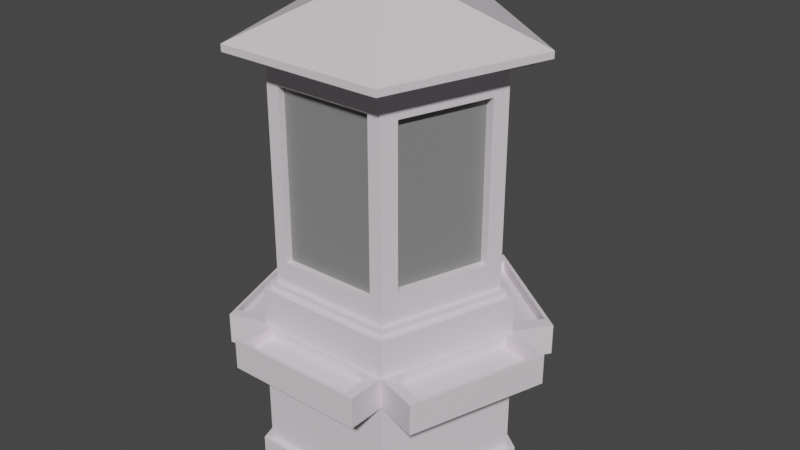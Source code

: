 # Source: InfoPoint.blend  (saved by Blender 3.6.11; exported with 4.5.12 LTS)
import bpy
from mathutils import Matrix  # noqa: F401  (used for matrix-valued properties, if any)

bpy.ops.wm.read_factory_settings(use_empty=True)
scene = bpy.context.scene
scene.name = 'Scene'

# ---- collections
col_collection = bpy.data.collections.new('Collection'); scene.collection.children.link(col_collection)

# ---- materials (node trees are filled in below, after node groups)
mat_material_001 = bpy.data.materials.new('Material.001')
mat_material_001.use_transparent_shadow = False
mat_material_002 = bpy.data.materials.new('Material.002')
mat_material_002.use_transparent_shadow = False

# ---- material node trees
mat_material_001.use_nodes = True; mat_material_001.node_tree.nodes.clear()
_N = mat_material_001.node_tree.nodes; _L = mat_material_001.node_tree.links
n0 = _N.new('ShaderNodeBsdfPrincipled'); n0.name = 'Principled BSDF'; n0.location = (10, 300)
n0.distribution = 'GGX'
n0.subsurface_method = 'RANDOM_WALK_SKIN'
n0.inputs[0].default_value = (0.8, 0.7334, 0.783, 1.0)
n0.inputs[3].default_value = 1.45
n0.inputs[27].default_value = (0.0, 0.0, 0.0, 1.0)
n0.inputs[28].default_value = 1.0
n1 = _N.new('ShaderNodeOutputMaterial'); n1.name = 'Material Output'; n1.location = (300, 300)
_L.new(n0.outputs[0], n1.inputs[0])
n1.is_active_output = True
mat_material_002.use_nodes = True; mat_material_002.node_tree.nodes.clear()
_N = mat_material_002.node_tree.nodes; _L = mat_material_002.node_tree.links
n0 = _N.new('ShaderNodeBsdfPrincipled'); n0.name = 'Principled BSDF'; n0.location = (10, 300)
n0.distribution = 'GGX'
n0.subsurface_method = 'RANDOM_WALK_SKIN'
n0.inputs[0].default_value = (0.233, 0.233, 0.233, 1.0)
n0.inputs[3].default_value = 1.45
n0.inputs[27].default_value = (0.0, 0.0, 0.0, 1.0)
n0.inputs[28].default_value = 1.0
n1 = _N.new('ShaderNodeOutputMaterial'); n1.name = 'Material Output'; n1.location = (300, 300)
_L.new(n0.outputs[0], n1.inputs[0])
n1.is_active_output = True

# ---- world
world_world = bpy.data.worlds.new('World'); scene.world = world_world
world_world.use_nodes = True; world_world.node_tree.nodes.clear()
_N = world_world.node_tree.nodes; _L = world_world.node_tree.links
n0 = _N.new('ShaderNodeOutputWorld'); n0.name = 'World Output'; n0.location = (300, 300)
n1 = _N.new('ShaderNodeBackground'); n1.name = 'Background'; n1.location = (10, 300)
n1.inputs[0].default_value = (0.05088, 0.05088, 0.05088, 1.0)
_L.new(n1.outputs[0], n0.inputs[0])
n0.is_active_output = True
world_world.color = (0.05088, 0.05088, 0.05088)
world_world.use_sun_shadow = False
world_world.sun_shadow_jitter_overblur = 0.0

# ---- meshes
me_cylinder = bpy.data.meshes.new('Cylinder')
me_cylinder.from_pydata([(0.0, 1.0, -1.0), (0.0, 1.0, 1.0), (0.9511, 0.309, -1.0), (0.9511, 0.309, 1.0), (0.5878, -0.809, -1.0), (0.5878, -0.809, 1.0), (-0.5878, -0.809, -1.0), (-0.5878, -0.809, 1.0), (-0.9511, 0.309, -1.0), (-0.9511, 0.309, 1.0), (0.9037, 0.1633, 0.7393), (0.9037, 0.1633, -0.7393), (0.6351, -0.6633, -0.7393), (0.6351, -0.6633, 0.7393), (0.8242, 0.1891, 0.7393), (0.8242, 0.1891, -0.7393), (0.5556, -0.6374, -0.7393), (0.5556, -0.6374, 0.7393), (0.1087, 0.921, -0.7713), (0.8423, 0.388, -0.7713), (0.8423, 0.388, 0.7713), (0.1087, 0.921, 0.7713), (0.07051, 0.8684, -0.7713), (0.8041, 0.3354, -0.7713), (0.8041, 0.3354, 0.7713), (0.07051, 0.8684, 0.7713), (-0.1036, 0.9248, -0.7822), (-0.1036, 0.9248, 0.7822), (-0.8475, 0.3843, 0.7822), (-0.8475, 0.3843, -0.7822), (-0.06888, 0.877, -0.7822), (-0.06888, 0.877, 0.7822), (-0.8128, 0.3365, 0.7822), (-0.8128, 0.3365, -0.7822), (-0.6288, -0.6828, 0.7741), (-0.6288, -0.6828, -0.7741), (-0.91, 0.1828, -0.7741), (-0.91, 0.1828, 0.7741), (-0.5736, -0.6648, 0.7741), (-0.5736, -0.6648, -0.7741), (-0.8548, 0.2007, -0.7741), (-0.8548, 0.2007, 0.7741), (0.4632, -0.809, 0.788), (0.4632, -0.809, -0.788), (-0.4632, -0.809, -0.788), (-0.4632, -0.809, 0.788), (0.4632, -0.7439, 0.788), (0.4632, -0.7439, -0.788), (-0.4632, -0.7439, -0.788), (-0.4632, -0.7439, 0.788), (1.135, 0.3689, 1.0), (2.309e-09, 1.194, 1.0), (0.7016, -0.9657, 1.0), (-0.7016, -0.9657, 1.0), (-1.135, 0.3689, 1.0), (1.135, 0.3689, 1.065), (4.609e-09, 1.194, 1.065), (0.7016, -0.9657, 1.065), (-0.7016, -0.9657, 1.065), (-1.135, 0.3689, 1.065), (1.27, 0.4126, 1.065), (5.155e-09, 1.335, 1.065), (0.7847, -1.08, 1.065), (-0.7847, -1.08, 1.065), (-1.27, 0.4126, 1.065), (1.27, 0.4126, 1.129), (5.155e-09, 1.335, 1.129), (0.7847, -1.08, 1.129), (-0.7847, -1.08, 1.129), (-1.27, 0.4126, 1.129), (0.171, 0.05555, 1.584), (6.942e-10, 0.1798, 1.584), (0.1057, -0.1454, 1.584), (-0.1057, -0.1454, 1.584), (-0.171, 0.05555, 1.584), (7.072e-10, 1.059, -1.0), (1.007, 0.3273, -1.0), (0.6227, -0.857, -1.0), (-0.6227, -0.857, -1.0), (-1.007, 0.3273, -1.0), (7.072e-10, 1.059, -1.061), (1.007, 0.3273, -1.061), (0.6227, -0.857, -1.061), (-0.6227, -0.857, -1.061), (-1.007, 0.3273, -1.061), (-8.051e-10, 1.129, -1.061), (1.073, 0.3487, -1.061), (0.6634, -0.913, -1.061), (-0.6634, -0.913, -1.061), (-1.073, 0.3487, -1.061), (-8.051e-10, 1.129, -2.636), (1.073, 0.3487, -2.636), (0.6634, -0.913, -2.636), (-0.6634, -0.913, -2.636), (-1.073, 0.3487, -2.636), (-8.595e-10, 1.205, -2.636), (1.146, 0.3723, -2.636), (0.7082, -0.9747, -2.636), (-0.7082, -0.9747, -2.636), (-1.146, 0.3723, -2.636), (-8.595e-10, 1.205, -2.814), (1.146, 0.3723, -2.814), (0.7082, -0.9747, -2.814), (-0.7082, -0.9747, -2.814), (-1.146, 0.3723, -2.814), (-1.073, 0.3487, -1.407), (-0.6634, -0.913, -1.407), (0.6634, -0.913, -1.407), (1.073, 0.3487, -1.407), (-8.051e-10, 1.129, -1.407), (-1.073, 0.3487, -1.694), (0.6634, -0.913, -1.694), (-8.051e-10, 1.129, -1.694), (-0.6634, -0.913, -1.694), (1.073, 0.3487, -1.694), (-1.004, -1.024, -1.694), (-1.004, -1.024, -1.407), (-1.414, 0.2382, -1.407), (-1.414, 0.2382, -1.694), (-1.068, 0.2455, -1.407), (-0.7198, -0.8264, -1.407), (-1.357, 0.1516, -1.407), (-1.009, -0.9203, -1.407), (-1.068, 0.2455, -1.478), (-0.7198, -0.8264, -1.478), (-1.357, 0.1516, -1.478), (-1.009, -0.9203, -1.478), (-0.6634, -1.27, -1.694), (-0.6634, -1.27, -1.407), (0.6634, -1.27, -1.407), (0.6634, -1.27, -1.694), (-0.5685, -0.9385, -1.407), (0.5685, -0.9385, -1.407), (-0.5685, -1.244, -1.407), (0.5685, -1.244, -1.407), (-0.5685, -0.9385, -1.509), (0.5685, -0.9385, -1.509), (-0.5685, -1.244, -1.509), (0.5685, -1.244, -1.509), (-0.2136, 1.423, -1.407), (-1.287, 0.6427, -1.407), (-1.287, 0.6427, -1.694), (-0.2136, 1.423, -1.694), (-0.127, 1.081, -1.407), (-0.9885, 0.4547, -1.407), (-0.2984, 1.317, -1.407), (-1.16, 0.6907, -1.407), (-0.127, 1.081, -1.494), (-0.9885, 0.4547, -1.494), (-0.2984, 1.317, -1.494), (-1.16, 0.6907, -1.494), (1.292, 0.6493, -1.694), (1.292, 0.6493, -1.407), (0.2184, 1.429, -1.407), (0.2184, 1.429, -1.694), (0.9933, 0.4499, -1.407), (0.121, 1.084, -1.407), (1.171, 0.6942, -1.407), (0.2984, 1.328, -1.407), (0.9933, 0.4499, -1.511), (0.121, 1.084, -1.511), (1.171, 0.6942, -1.511), (0.2984, 1.328, -1.511), (1.482, 0.2159, -1.694), (1.482, 0.2159, -1.407), (1.072, -1.046, -1.407), (1.072, -1.046, -1.694), (0.7242, -0.8292, -1.407), (1.073, 0.2452, -1.407), (1.072, -0.9424, -1.407), (1.422, 0.1321, -1.407), (0.7242, -0.8292, -1.511), (1.073, 0.2452, -1.511), (1.072, -0.9424, -1.511), (1.422, 0.1321, -1.511)], [], [(1, 3, 20, 21), (3, 5, 13, 10), (5, 7, 45, 42), (3, 1, 51, 50), (9, 8, 36, 37), (8, 9, 28, 29), (2, 4, 77, 76), (12, 11, 15, 16), (2, 3, 10, 11), (5, 4, 12, 13), (4, 2, 11, 12), (15, 14, 17, 16), (10, 13, 17, 14), (11, 10, 14, 15), (13, 12, 16, 17), (20, 19, 23, 24), (0, 1, 21, 18), (2, 0, 18, 19), (3, 2, 19, 20), (22, 25, 24, 23), (21, 20, 24, 25), (18, 21, 25, 22), (19, 18, 22, 23), (28, 27, 31, 32), (1, 0, 26, 27), (0, 8, 29, 26), (9, 1, 27, 28), (33, 32, 31, 30), (29, 28, 32, 33), (26, 29, 33, 30), (27, 26, 30, 31), (34, 37, 41, 38), (8, 6, 35, 36), (7, 9, 37, 34), (6, 7, 34, 35), (39, 38, 41, 40), (35, 34, 38, 39), (37, 36, 40, 41), (36, 35, 39, 40), (42, 45, 49, 46), (4, 5, 42, 43), (7, 6, 44, 45), (6, 4, 43, 44), (47, 46, 49, 48), (43, 42, 46, 47), (45, 44, 48, 49), (44, 43, 47, 48), (54, 53, 58, 59), (7, 5, 52, 53), (9, 7, 53, 54), (5, 3, 50, 52), (1, 9, 54, 51), (56, 59, 64, 61), (52, 50, 55, 57), (51, 54, 59, 56), (53, 52, 57, 58), (50, 51, 56, 55), (64, 63, 68, 69), (58, 57, 62, 63), (55, 56, 61, 60), (59, 58, 63, 64), (57, 55, 60, 62), (66, 69, 74, 71), (62, 60, 65, 67), (61, 64, 69, 66), (63, 62, 67, 68), (60, 61, 66, 65), (70, 71, 74, 73, 72), (68, 67, 72, 73), (65, 66, 71, 70), (69, 68, 73, 74), (67, 65, 70, 72), (77, 78, 83, 82), (8, 0, 75, 79), (0, 2, 76, 75), (4, 6, 78, 77), (6, 8, 79, 78), (84, 80, 85, 89), (75, 76, 81, 80), (78, 79, 84, 83), (76, 77, 82, 81), (79, 75, 80, 84), (113, 110, 94, 93), (82, 83, 88, 87), (80, 81, 86, 85), (83, 84, 89, 88), (81, 82, 87, 86), (94, 90, 95, 99), (114, 111, 92, 91), (110, 112, 90, 94), (111, 113, 93, 92), (112, 114, 91, 90), (98, 99, 104, 103), (92, 93, 98, 97), (90, 91, 96, 95), (93, 94, 99, 98), (91, 92, 97, 96), (100, 101, 102, 103, 104), (96, 97, 102, 101), (99, 95, 100, 104), (97, 98, 103, 102), (95, 96, 101, 100), (85, 86, 108, 109), (87, 88, 106, 107), (89, 85, 109, 105), (86, 87, 107, 108), (88, 89, 105, 106), (114, 112, 154, 151), (111, 107, 129, 130), (139, 140, 146, 145), (107, 111, 166, 165), (105, 117, 121, 119), (116, 117, 118, 115), (113, 106, 116, 115), (105, 110, 118, 117), (110, 113, 115, 118), (122, 120, 124, 126), (106, 105, 119, 120), (116, 106, 120, 122), (117, 116, 122, 121), (124, 123, 125, 126), (121, 122, 126, 125), (119, 121, 125, 123), (120, 119, 123, 124), (129, 128, 127, 130), (113, 111, 130, 127), (106, 113, 127, 128), (129, 107, 132, 134), (131, 133, 137, 135), (106, 128, 133, 131), (128, 129, 134, 133), (107, 106, 131, 132), (136, 135, 137, 138), (133, 134, 138, 137), (134, 132, 136, 138), (132, 131, 135, 136), (140, 139, 142, 141), (109, 112, 142, 139), (110, 105, 140, 141), (112, 110, 141, 142), (146, 144, 148, 150), (105, 109, 143, 144), (140, 105, 144, 146), (109, 139, 145, 143), (148, 147, 149, 150), (145, 146, 150, 149), (143, 145, 149, 147), (144, 143, 147, 148), (153, 152, 151, 154), (153, 109, 156, 158), (108, 114, 151, 152), (112, 109, 153, 154), (158, 156, 160, 162), (109, 108, 155, 156), (152, 153, 158, 157), (108, 152, 157, 155), (160, 159, 161, 162), (157, 158, 162, 161), (155, 157, 161, 159), (156, 155, 159, 160), (164, 165, 166, 163), (111, 114, 163, 166), (114, 108, 164, 163), (164, 108, 168, 170), (170, 168, 172, 174), (107, 165, 169, 167), (165, 164, 170, 169), (108, 107, 167, 168), (172, 171, 173, 174), (169, 170, 174, 173), (167, 169, 173, 171), (168, 167, 171, 172)])
me_cylinder.polygons.foreach_set('material_index', [0, 0, 0, 0, 0, 0, 0, 0, 0, 0, 0, 1, 0, 0, 0, 0, 0, 0, 0, 1, 0, 0, 0, 0, 0, 0, 0, 1, 0, 0, 0, 0, 0, 0, 0, 1, 0, 0, 0, 0, 0, 0, 0, 1, 0, 0, 0, 0, 0, 0, 0, 0, 0, 0, 0, 0, 0, 0, 0, 0, 0, 0, 0, 0, 0, 0, 0, 0, 0, 0, 0, 0, 0, 0, 0, 0, 0, 0, 0, 0, 0, 0, 0, 0, 0, 0, 0, 0, 0, 0, 0, 0, 0, 0, 0, 0, 0, 0, 0, 0, 0, 0, 0, 0, 0, 0, 0, 0, 0, 0, 0, 0, 0, 0, 0, 0, 0, 0, 0, 0, 0, 0, 0, 0, 0, 0, 0, 0, 0, 0, 0, 0, 0, 0, 0, 0, 0, 0, 0, 0, 0, 0, 0, 0, 0, 0, 0, 0, 0, 0, 0, 0, 0, 0, 0, 0, 0, 0, 0, 0, 0, 0, 0, 0, 0, 0, 0, 0, 0, 0, 0, 0])
_uv = me_cylinder.uv_layers.new(name='UVMap')
_uv.uv.foreach_set('vector', [0.25, 0.49, 0.4783, 0.3242, 0.4783, 0.3242, 0.25, 0.49, 0.4783, 0.3242, 0.3911, 0.05584, 0.3911, 0.05584, 0.4783, 0.3242, 0.3911, 0.05584, 0.1089, 0.05584, 0.1089, 0.05584, 0.3911, 0.05584, 0.4783, 0.3242, 0.25, 0.49, 0.25, 0.49, 0.4783, 0.3242, 0.2, 1.0, 0.2, 0.5, 0.2, 0.5, 0.2, 1.0, 0.2, 0.5, 0.2, 1.0, 0.2, 1.0, 0.2, 0.5, 0.9783, 0.3242, 0.8911, 0.05584, 0.8911, 0.05584, 0.9783, 0.3242, 0.8911, 0.05584, 0.9783, 0.3242, 0.9783, 0.3242, 0.8911, 0.05584, 0.8, 0.5, 0.8, 1.0, 0.8, 1.0, 0.8, 0.5, 0.6, 1.0, 0.6, 0.5, 0.6, 0.5, 0.6, 1.0, 0.8911, 0.05584, 0.9783, 0.3242, 0.9783, 0.3242, 0.8911, 0.05584, 0.8, 0.5, 0.8, 1.0, 0.6, 1.0, 0.6, 0.5, 0.4783, 0.3242, 0.3911, 0.05584, 0.3911, 0.05584, 0.4783, 0.3242, 0.8, 0.5, 0.8, 1.0, 0.8, 1.0, 0.8, 0.5, 0.6, 1.0, 0.6, 0.5, 0.6, 0.5, 0.6, 1.0, 0.8, 1.0, 0.8, 0.5, 0.8, 0.5, 0.8, 1.0, 2.98e-08, 0.5, 2.98e-08, 1.0, 2.98e-08, 1.0, 2.98e-08, 0.5, 0.9783, 0.3242, 0.75, 0.49, 0.75, 0.49, 0.9783, 0.3242, 0.8, 1.0, 0.8, 0.5, 0.8, 0.5, 0.8, 1.0, 1.0, 0.5, 1.0, 1.0, 0.8, 1.0, 0.8, 0.5, 0.25, 0.49, 0.4783, 0.3242, 0.4783, 0.3242, 0.25, 0.49, 2.98e-08, 0.5, 2.98e-08, 1.0, 2.98e-08, 1.0, 2.98e-08, 0.5, 0.9783, 0.3242, 0.75, 0.49, 0.75, 0.49, 0.9783, 0.3242, 0.02175, 0.3242, 0.25, 0.49, 0.25, 0.49, 0.02175, 0.3242, 2.98e-08, 1.0, 2.98e-08, 0.5, 2.98e-08, 0.5, 2.98e-08, 1.0, 0.75, 0.49, 0.5217, 0.3242, 0.5217, 0.3242, 0.75, 0.49, 0.02175, 0.3242, 0.25, 0.49, 0.25, 0.49, 0.02175, 0.3242, 0.2, 0.5, 0.2, 1.0, 2.98e-08, 1.0, 2.98e-08, 0.5, 0.2, 0.5, 0.2, 1.0, 0.2, 1.0, 0.2, 0.5, 0.75, 0.49, 0.5217, 0.3242, 0.5217, 0.3242, 0.75, 0.49, 2.98e-08, 1.0, 2.98e-08, 0.5, 2.98e-08, 0.5, 2.98e-08, 1.0, 0.1089, 0.05584, 0.02175, 0.3242, 0.02175, 0.3242, 0.1089, 0.05584, 0.5217, 0.3242, 0.6089, 0.05584, 0.6089, 0.05584, 0.5217, 0.3242, 0.1089, 0.05584, 0.02175, 0.3242, 0.02175, 0.3242, 0.1089, 0.05584, 0.4, 0.5, 0.4, 1.0, 0.4, 1.0, 0.4, 0.5, 0.4, 0.5, 0.4, 1.0, 0.2, 1.0, 0.2, 0.5, 0.4, 0.5, 0.4, 1.0, 0.4, 1.0, 0.4, 0.5, 0.2, 1.0, 0.2, 0.5, 0.2, 0.5, 0.2, 1.0, 0.5217, 0.3242, 0.6089, 0.05584, 0.6089, 0.05584, 0.5217, 0.3242, 0.3911, 0.05584, 0.1089, 0.05584, 0.1089, 0.05584, 0.3911, 0.05584, 0.6, 0.5, 0.6, 1.0, 0.6, 1.0, 0.6, 0.5, 0.4, 1.0, 0.4, 0.5, 0.4, 0.5, 0.4, 1.0, 0.6089, 0.05584, 0.8911, 0.05584, 0.8911, 0.05584, 0.6089, 0.05584, 0.6, 0.5, 0.6, 1.0, 0.4, 1.0, 0.4, 0.5, 0.6, 0.5, 0.6, 1.0, 0.6, 1.0, 0.6, 0.5, 0.4, 1.0, 0.4, 0.5, 0.4, 0.5, 0.4, 1.0, 0.6089, 0.05584, 0.8911, 0.05584, 0.8911, 0.05584, 0.6089, 0.05584, 0.02175, 0.3242, 0.1089, 0.05584, 0.1089, 0.05584, 0.02175, 0.3242, 0.1089, 0.05584, 0.3911, 0.05584, 0.3911, 0.05584, 0.1089, 0.05584, 0.02175, 0.3242, 0.1089, 0.05584, 0.1089, 0.05584, 0.02175, 0.3242, 0.3911, 0.05584, 0.4783, 0.3242, 0.4783, 0.3242, 0.3911, 0.05584, 0.25, 0.49, 0.02175, 0.3242, 0.02175, 0.3242, 0.25, 0.49, 0.25, 0.49, 0.02175, 0.3242, 0.02175, 0.3242, 0.25, 0.49, 0.3911, 0.05584, 0.4783, 0.3242, 0.4783, 0.3242, 0.3911, 0.05584, 0.25, 0.49, 0.02175, 0.3242, 0.02175, 0.3242, 0.25, 0.49, 0.1089, 0.05584, 0.3911, 0.05584, 0.3911, 0.05584, 0.1089, 0.05584, 0.4783, 0.3242, 0.25, 0.49, 0.25, 0.49, 0.4783, 0.3242, 0.02175, 0.3242, 0.1089, 0.05584, 0.1089, 0.05584, 0.02175, 0.3242, 0.1089, 0.05584, 0.3911, 0.05584, 0.3911, 0.05584, 0.1089, 0.05584, 0.4783, 0.3242, 0.25, 0.49, 0.25, 0.49, 0.4783, 0.3242, 0.02175, 0.3242, 0.1089, 0.05584, 0.1089, 0.05584, 0.02175, 0.3242, 0.3911, 0.05584, 0.4783, 0.3242, 0.4783, 0.3242, 0.3911, 0.05584, 0.25, 0.49, 0.02175, 0.3242, 0.02175, 0.3242, 0.25, 0.49, 0.3911, 0.05584, 0.4783, 0.3242, 0.4783, 0.3242, 0.3911, 0.05584, 0.25, 0.49, 0.02175, 0.3242, 0.02175, 0.3242, 0.25, 0.49, 0.1089, 0.05584, 0.3911, 0.05584, 0.3911, 0.05584, 0.1089, 0.05584, 0.4783, 0.3242, 0.25, 0.49, 0.25, 0.49, 0.4783, 0.3242, 0.4783, 0.3242, 0.25, 0.49, 0.02175, 0.3242, 0.1089, 0.05584, 0.3911, 0.05584, 0.1089, 0.05584, 0.3911, 0.05584, 0.3911, 0.05584, 0.1089, 0.05584, 0.4783, 0.3242, 0.25, 0.49, 0.25, 0.49, 0.4783, 0.3242, 0.02175, 0.3242, 0.1089, 0.05584, 0.1089, 0.05584, 0.02175, 0.3242, 0.3911, 0.05584, 0.4783, 0.3242, 0.4783, 0.3242, 0.3911, 0.05584, 0.8911, 0.05584, 0.6089, 0.05584, 0.6089, 0.05584, 0.8911, 0.05584, 0.5217, 0.3242, 0.75, 0.49, 0.75, 0.49, 0.5217, 0.3242, 0.75, 0.49, 0.9783, 0.3242, 0.9783, 0.3242, 0.75, 0.49, 0.8911, 0.05584, 0.6089, 0.05584, 0.6089, 0.05584, 0.8911, 0.05584, 0.6089, 0.05584, 0.5217, 0.3242, 0.5217, 0.3242, 0.6089, 0.05584, 0.5217, 0.3242, 0.75, 0.49, 0.75, 0.49, 0.5217, 0.3242, 0.75, 0.49, 0.9783, 0.3242, 0.9783, 0.3242, 0.75, 0.49, 0.6089, 0.05584, 0.5217, 0.3242, 0.5217, 0.3242, 0.6089, 0.05584, 0.9783, 0.3242, 0.8911, 0.05584, 0.8911, 0.05584, 0.9783, 0.3242, 0.5217, 0.3242, 0.75, 0.49, 0.75, 0.49, 0.5217, 0.3242, 0.6089, 0.05584, 0.5217, 0.3242, 0.5217, 0.3242, 0.6089, 0.05584, 0.8911, 0.05584, 0.6089, 0.05584, 0.6089, 0.05584, 0.8911, 0.05584, 0.75, 0.49, 0.9783, 0.3242, 0.9783, 0.3242, 0.75, 0.49, 0.6089, 0.05584, 0.5217, 0.3242, 0.5217, 0.3242, 0.6089, 0.05584, 0.9783, 0.3242, 0.8911, 0.05584, 0.8911, 0.05584, 0.9783, 0.3242, 0.5217, 0.3242, 0.75, 0.49, 0.75, 0.49, 0.5217, 0.3242, 0.9783, 0.3242, 0.8911, 0.05584, 0.8911, 0.05584, 0.9783, 0.3242, 0.5217, 0.3242, 0.75, 0.49, 0.75, 0.49, 0.5217, 0.3242, 0.8911, 0.05584, 0.6089, 0.05584, 0.6089, 0.05584, 0.8911, 0.05584, 0.75, 0.49, 0.9783, 0.3242, 0.9783, 0.3242, 0.75, 0.49, 0.6089, 0.05584, 0.5217, 0.3242, 0.5217, 0.3242, 0.6089, 0.05584, 0.8911, 0.05584, 0.6089, 0.05584, 0.6089, 0.05584, 0.8911, 0.05584, 0.75, 0.49, 0.9783, 0.3242, 0.9783, 0.3242, 0.75, 0.49, 0.6089, 0.05584, 0.5217, 0.3242, 0.5217, 0.3242, 0.6089, 0.05584, 0.9783, 0.3242, 0.8911, 0.05584, 0.8911, 0.05584, 0.9783, 0.3242, 0.75, 0.49, 0.9783, 0.3242, 0.8911, 0.05584, 0.6089, 0.05584, 0.5217, 0.3242, 0.9783, 0.3242, 0.8911, 0.05584, 0.8911, 0.05584, 0.9783, 0.3242, 0.5217, 0.3242, 0.75, 0.49, 0.75, 0.49, 0.5217, 0.3242, 0.8911, 0.05584, 0.6089, 0.05584, 0.6089, 0.05584, 0.8911, 0.05584, 0.75, 0.49, 0.9783, 0.3242, 0.9783, 0.3242, 0.75, 0.49, 0.75, 0.49, 0.9783, 0.3242, 0.9783, 0.3242, 0.75, 0.49, 0.8911, 0.05584, 0.6089, 0.05584, 0.6089, 0.05584, 0.8911, 0.05584, 0.5217, 0.3242, 0.75, 0.49, 0.75, 0.49, 0.5217, 0.3242, 0.9783, 0.3242, 0.8911, 0.05584, 0.8911, 0.05584, 0.9783, 0.3242, 0.6089, 0.05584, 0.5217, 0.3242, 0.5217, 0.3242, 0.6089, 0.05584, 0.9783, 0.3242, 0.75, 0.49, 0.75, 0.49, 0.9783, 0.3242, 0.8911, 0.05584, 0.8911, 0.05584, 0.8911, 0.05584, 0.8911, 0.05584, 0.75, 0.49, 0.5217, 0.3242, 0.5217, 0.3242, 0.75, 0.49, 0.8911, 0.05584, 0.8911, 0.05584, 0.8911, 0.05584, 0.8911, 0.05584, 0.5217, 0.3242, 0.5217, 0.3242, 0.5217, 0.3242, 0.5217, 0.3242, 0.6089, 0.05584, 0.5217, 0.3242, 0.5217, 0.3242, 0.6089, 0.05584, 0.6089, 0.05584, 0.6089, 0.05584, 0.6089, 0.05584, 0.6089, 0.05584, 0.5217, 0.3242, 0.5217, 0.3242, 0.5217, 0.3242, 0.5217, 0.3242, 0.5217, 0.3242, 0.6089, 0.05584, 0.6089, 0.05584, 0.5217, 0.3242, 0.6089, 0.05584, 0.6089, 0.05584, 0.6089, 0.05584, 0.6089, 0.05584, 0.6089, 0.05584, 0.5217, 0.3242, 0.5217, 0.3242, 0.6089, 0.05584, 0.6089, 0.05584, 0.6089, 0.05584, 0.6089, 0.05584, 0.6089, 0.05584, 0.5217, 0.3242, 0.6089, 0.05584, 0.6089, 0.05584, 0.5217, 0.3242, 0.6089, 0.05584, 0.5217, 0.3242, 0.5217, 0.3242, 0.6089, 0.05584, 0.5217, 0.3242, 0.6089, 0.05584, 0.6089, 0.05584, 0.5217, 0.3242, 0.5217, 0.3242, 0.5217, 0.3242, 0.5217, 0.3242, 0.5217, 0.3242, 0.6089, 0.05584, 0.5217, 0.3242, 0.5217, 0.3242, 0.6089, 0.05584, 0.8911, 0.05584, 0.6089, 0.05584, 0.6089, 0.05584, 0.8911, 0.05584, 0.6089, 0.05584, 0.8911, 0.05584, 0.8911, 0.05584, 0.6089, 0.05584, 0.6089, 0.05584, 0.6089, 0.05584, 0.6089, 0.05584, 0.6089, 0.05584, 0.8911, 0.05584, 0.8911, 0.05584, 0.8911, 0.05584, 0.8911, 0.05584, 0.6089, 0.05584, 0.6089, 0.05584, 0.6089, 0.05584, 0.6089, 0.05584, 0.6089, 0.05584, 0.6089, 0.05584, 0.6089, 0.05584, 0.6089, 0.05584, 0.6089, 0.05584, 0.8911, 0.05584, 0.8911, 0.05584, 0.6089, 0.05584, 0.8911, 0.05584, 0.6089, 0.05584, 0.6089, 0.05584, 0.8911, 0.05584, 0.8911, 0.05584, 0.6089, 0.05584, 0.6089, 0.05584, 0.8911, 0.05584, 0.6089, 0.05584, 0.8911, 0.05584, 0.8911, 0.05584, 0.6089, 0.05584, 0.8911, 0.05584, 0.8911, 0.05584, 0.8911, 0.05584, 0.8911, 0.05584, 0.8911, 0.05584, 0.6089, 0.05584, 0.6089, 0.05584, 0.8911, 0.05584, 0.5217, 0.3242, 0.75, 0.49, 0.75, 0.49, 0.5217, 0.3242, 0.75, 0.49, 0.75, 0.49, 0.75, 0.49, 0.75, 0.49, 0.5217, 0.3242, 0.5217, 0.3242, 0.5217, 0.3242, 0.5217, 0.3242, 0.75, 0.49, 0.5217, 0.3242, 0.5217, 0.3242, 0.75, 0.49, 0.5217, 0.3242, 0.5217, 0.3242, 0.5217, 0.3242, 0.5217, 0.3242, 0.5217, 0.3242, 0.75, 0.49, 0.75, 0.49, 0.5217, 0.3242, 0.5217, 0.3242, 0.5217, 0.3242, 0.5217, 0.3242, 0.5217, 0.3242, 0.75, 0.49, 0.75, 0.49, 0.75, 0.49, 0.75, 0.49, 0.5217, 0.3242, 0.75, 0.49, 0.75, 0.49, 0.5217, 0.3242, 0.75, 0.49, 0.5217, 0.3242, 0.5217, 0.3242, 0.75, 0.49, 0.75, 0.49, 0.75, 0.49, 0.75, 0.49, 0.75, 0.49, 0.5217, 0.3242, 0.75, 0.49, 0.75, 0.49, 0.5217, 0.3242, 0.75, 0.49, 0.9783, 0.3242, 0.9783, 0.3242, 0.75, 0.49, 0.75, 0.49, 0.75, 0.49, 0.75, 0.49, 0.75, 0.49, 0.9783, 0.3242, 0.9783, 0.3242, 0.9783, 0.3242, 0.9783, 0.3242, 0.75, 0.49, 0.75, 0.49, 0.75, 0.49, 0.75, 0.49, 0.75, 0.49, 0.75, 0.49, 0.75, 0.49, 0.75, 0.49, 0.75, 0.49, 0.9783, 0.3242, 0.9783, 0.3242, 0.75, 0.49, 0.9783, 0.3242, 0.75, 0.49, 0.75, 0.49, 0.9783, 0.3242, 0.9783, 0.3242, 0.9783, 0.3242, 0.9783, 0.3242, 0.9783, 0.3242, 0.75, 0.49, 0.9783, 0.3242, 0.9783, 0.3242, 0.75, 0.49, 0.9783, 0.3242, 0.75, 0.49, 0.75, 0.49, 0.9783, 0.3242, 0.9783, 0.3242, 0.9783, 0.3242, 0.9783, 0.3242, 0.9783, 0.3242, 0.75, 0.49, 0.9783, 0.3242, 0.9783, 0.3242, 0.75, 0.49, 0.9783, 0.3242, 0.8911, 0.05584, 0.8911, 0.05584, 0.9783, 0.3242, 0.8911, 0.05584, 0.9783, 0.3242, 0.9783, 0.3242, 0.8911, 0.05584, 0.9783, 0.3242, 0.9783, 0.3242, 0.9783, 0.3242, 0.9783, 0.3242, 0.9783, 0.3242, 0.9783, 0.3242, 0.9783, 0.3242, 0.9783, 0.3242, 0.9783, 0.3242, 0.9783, 0.3242, 0.9783, 0.3242, 0.9783, 0.3242, 0.8911, 0.05584, 0.8911, 0.05584, 0.8911, 0.05584, 0.8911, 0.05584, 0.8911, 0.05584, 0.9783, 0.3242, 0.9783, 0.3242, 0.8911, 0.05584, 0.9783, 0.3242, 0.8911, 0.05584, 0.8911, 0.05584, 0.9783, 0.3242, 0.9783, 0.3242, 0.8911, 0.05584, 0.8911, 0.05584, 0.9783, 0.3242, 0.8911, 0.05584, 0.9783, 0.3242, 0.9783, 0.3242, 0.8911, 0.05584, 0.8911, 0.05584, 0.8911, 0.05584, 0.8911, 0.05584, 0.8911, 0.05584, 0.9783, 0.3242, 0.8911, 0.05584, 0.8911, 0.05584, 0.9783, 0.3242])
me_cylinder.materials.append(mat_material_001)
me_cylinder.materials.append(mat_material_002)
me_cylinder.update()

# ---- objects
ob_cylinder = bpy.data.objects.new('Cylinder', me_cylinder)

# ---- transforms, parenting, visibility, modifiers, constraints
ob_cylinder.location = (0.0, 0.0, 0.0)

# ---- collection membership
col_collection.objects.link(ob_cylinder)

# ---- scene / render settings (as saved in the file)
scene.frame_start = 1; scene.frame_end = 250; scene.frame_set(1)
scene.render.engine = 'BLENDER_EEVEE_NEXT'
scene.cycles.sampling_pattern = 'TABULATED_SOBOL'
scene.view_settings.view_transform = 'Filmic'
bpy.context.view_layer.update()

# ---- added for rendering (the .blend has no active camera and no usable light): camera, sun
cam_auto = bpy.data.cameras.new('AutoCamera')
cam_auto.lens = 50.0
cam_auto.sensor_width = 36.0
cam_auto.clip_end = 1000.0
ob_auto_camera = bpy.data.objects.new('AutoCamera', cam_auto)
scene.collection.objects.link(ob_auto_camera)
ob_auto_camera.location = (5.50955, -6.49047, 3.76513)
ob_auto_camera.rotation_euler = (1.09748, -7.21219e-08, 0.694738)
scene.camera = ob_auto_camera
light_auto_sun = bpy.data.lights.new('AutoSun', 'SUN')
light_auto_sun.energy = 3.0
light_auto_sun.angle = 0.0523599
ob_auto_sun = bpy.data.objects.new('AutoSun', light_auto_sun)
scene.collection.objects.link(ob_auto_sun)
ob_auto_sun.rotation_euler = (0.872665, 0.174533, 0.523599)
bpy.context.view_layer.update()
